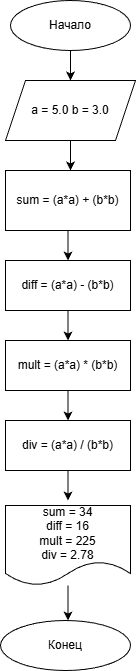

The diagram above was exported from draw.io. Its source (the exported page's mxGraphModel, read from the mxfile embedded in the PNG):
<mxGraphModel dx="1426" dy="777" grid="1" gridSize="10" guides="1" tooltips="1" connect="1" arrows="1" fold="1" page="1" pageScale="1" pageWidth="827" pageHeight="1169" math="0" shadow="0">
  <root>
    <mxCell id="0" />
    <mxCell id="1" parent="0" />
    <mxCell id="48ViMNA7IA4eWc-0KFfL-2" edge="1" parent="1" source="48ViMNA7IA4eWc-0KFfL-1" style="edgeStyle=orthogonalEdgeStyle;rounded=0;orthogonalLoop=1;jettySize=auto;html=1;">
      <mxGeometry relative="1" as="geometry">
        <mxPoint x="400" y="120" as="targetPoint" />
      </mxGeometry>
    </mxCell>
    <mxCell id="48ViMNA7IA4eWc-0KFfL-1" parent="1" style="ellipse;whiteSpace=wrap;html=1;" value="Начало" vertex="1">
      <mxGeometry height="50" width="120" x="340" y="40" as="geometry" />
    </mxCell>
    <mxCell id="48ViMNA7IA4eWc-0KFfL-4" edge="1" parent="1" source="48ViMNA7IA4eWc-0KFfL-3" style="edgeStyle=orthogonalEdgeStyle;rounded=0;orthogonalLoop=1;jettySize=auto;html=1;">
      <mxGeometry relative="1" as="geometry">
        <mxPoint x="400" y="210" as="targetPoint" />
      </mxGeometry>
    </mxCell>
    <mxCell id="48ViMNA7IA4eWc-0KFfL-3" parent="1" style="shape=parallelogram;perimeter=parallelogramPerimeter;whiteSpace=wrap;html=1;fixedSize=1;" value="a = 5.0 b = 3.0" vertex="1">
      <mxGeometry height="60" width="130" x="335" y="120" as="geometry" />
    </mxCell>
    <mxCell id="48ViMNA7IA4eWc-0KFfL-7" edge="1" parent="1" source="48ViMNA7IA4eWc-0KFfL-5" style="edgeStyle=orthogonalEdgeStyle;rounded=0;orthogonalLoop=1;jettySize=auto;html=1;">
      <mxGeometry relative="1" as="geometry">
        <mxPoint x="397.5" y="300" as="targetPoint" />
      </mxGeometry>
    </mxCell>
    <mxCell id="48ViMNA7IA4eWc-0KFfL-5" parent="1" style="rounded=0;whiteSpace=wrap;html=1;" value="sum = (a*a) + (b*b)" vertex="1">
      <mxGeometry height="60" width="125" x="335" y="210" as="geometry" />
    </mxCell>
    <mxCell id="48ViMNA7IA4eWc-0KFfL-9" edge="1" parent="1" source="48ViMNA7IA4eWc-0KFfL-8" style="edgeStyle=orthogonalEdgeStyle;rounded=0;orthogonalLoop=1;jettySize=auto;html=1;">
      <mxGeometry relative="1" as="geometry">
        <mxPoint x="397.5" y="380" as="targetPoint" />
      </mxGeometry>
    </mxCell>
    <mxCell id="48ViMNA7IA4eWc-0KFfL-8" parent="1" style="rounded=0;whiteSpace=wrap;html=1;" value="diff = (a*a) - (b*b)" vertex="1">
      <mxGeometry height="50" width="125" x="335" y="300" as="geometry" />
    </mxCell>
    <mxCell id="48ViMNA7IA4eWc-0KFfL-11" edge="1" parent="1" source="48ViMNA7IA4eWc-0KFfL-10" style="edgeStyle=orthogonalEdgeStyle;rounded=0;orthogonalLoop=1;jettySize=auto;html=1;">
      <mxGeometry relative="1" as="geometry">
        <mxPoint x="397.5" y="460" as="targetPoint" />
      </mxGeometry>
    </mxCell>
    <mxCell id="48ViMNA7IA4eWc-0KFfL-10" parent="1" style="rounded=0;whiteSpace=wrap;html=1;" value="mult = (a*a) * (b*b)" vertex="1">
      <mxGeometry height="50" width="125" x="335" y="380" as="geometry" />
    </mxCell>
    <mxCell id="48ViMNA7IA4eWc-0KFfL-14" edge="1" parent="1" source="48ViMNA7IA4eWc-0KFfL-12" style="edgeStyle=orthogonalEdgeStyle;rounded=0;orthogonalLoop=1;jettySize=auto;html=1;">
      <mxGeometry relative="1" as="geometry">
        <mxPoint x="397.5" y="540" as="targetPoint" />
      </mxGeometry>
    </mxCell>
    <mxCell id="48ViMNA7IA4eWc-0KFfL-12" parent="1" style="rounded=0;whiteSpace=wrap;html=1;" value="div = (a*a) / (b*b)" vertex="1">
      <mxGeometry height="50" width="125" x="335" y="460" as="geometry" />
    </mxCell>
    <mxCell id="48ViMNA7IA4eWc-0KFfL-15" edge="1" parent="1" source="48ViMNA7IA4eWc-0KFfL-13" style="edgeStyle=orthogonalEdgeStyle;rounded=0;orthogonalLoop=1;jettySize=auto;html=1;">
      <mxGeometry relative="1" as="geometry">
        <mxPoint x="397.5" y="660" as="targetPoint" />
      </mxGeometry>
    </mxCell>
    <mxCell id="48ViMNA7IA4eWc-0KFfL-13" parent="1" style="shape=document;whiteSpace=wrap;html=1;boundedLbl=1;" value="sum = 34&lt;br&gt;diff = 16&lt;div&gt;mult = 225&lt;/div&gt;&lt;div&gt;div = 2.78&lt;/div&gt;" vertex="1">
      <mxGeometry height="80" width="125" x="335" y="545" as="geometry" />
    </mxCell>
    <mxCell id="48ViMNA7IA4eWc-0KFfL-16" parent="1" style="ellipse;whiteSpace=wrap;html=1;" value="Конец" vertex="1">
      <mxGeometry height="50" width="130" x="330" y="660" as="geometry" />
    </mxCell>
  </root>
</mxGraphModel>